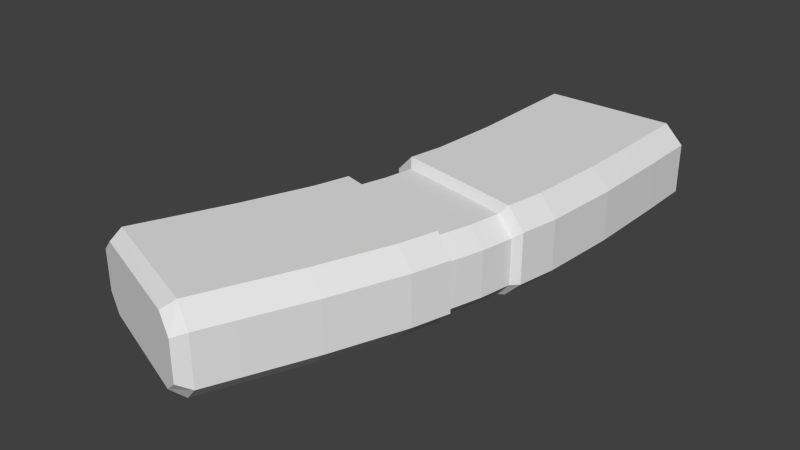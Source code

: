 # Source: a_slag.blend  (saved by Blender 2.79.0; exported with 4.5.12 LTS)
import bpy
from mathutils import Matrix  # noqa: F401  (used for matrix-valued properties, if any)

bpy.ops.wm.read_factory_settings(use_empty=True)
scene = bpy.context.scene
scene.name = 'Scene'

# ---- collections
col_collection_1 = bpy.data.collections.new('Collection 1'); scene.collection.children.link(col_collection_1)

# ---- world
world_world = bpy.data.worlds.new('World'); scene.world = world_world
world_world.color = (0.05088, 0.05088, 0.05088)
world_world.use_sun_shadow = False
world_world.sun_shadow_jitter_overblur = 0.0
world_world.cycles.sampling_method = 'NONE'
world_world.cycles.sample_map_resolution = 256

# ---- meshes
me_cube_001 = bpy.data.meshes.new('Cube.001')
me_cube_001.from_pydata([(0.03344, -0.03484, -0.0001849), (0.04624, -0.03813, 0.04819), (-0.06849, -0.008652, 0.01283), (-0.05566, -0.01195, 0.06121), (-0.06849, -0.008652, 0.04819), (0.03324, -0.03479, 0.06121), (-0.05539, -0.01202, -0.0001849), (0.04624, -0.03813, 0.01283), (0.05787, 0.01204, 0.01283), (0.04473, 0.01478, 0.06121), (-0.04484, 0.03346, -0.0001849), (-0.05808, 0.03623, 0.04819), (0.04494, 0.01474, -0.0001849), (-0.04512, 0.03352, 0.06121), (-0.05808, 0.03623, 0.01283), (0.05787, 0.01204, 0.04819), (0.05106, -0.04393, 0.01418), (0.03692, -0.04028, -0.0002043), (0.05106, -0.04393, 0.05325), (0.03669, -0.04022, 0.06763), (-0.07567, -0.01118, 0.01418), (-0.0612, -0.01492, -0.0002043), (-0.07567, -0.01118, 0.05325), (-0.0615, -0.01484, 0.06763), (0.06478, 0.01532, 0.01418), (0.05049, 0.01828, -0.0002043), (0.06478, 0.01532, 0.05325), (0.05025, 0.01833, 0.06763), (-0.06339, 0.04183, 0.01418), (-0.04875, 0.0388, -0.0002043), (-0.06339, 0.04183, 0.05325), (-0.04906, 0.03887, 0.06763), (-0.1335, -0.1685, 0.01815), (-0.1207, -0.1733, 0.006679), (-0.121, -0.1732, 0.06075), (-0.1335, -0.1685, 0.04928), (-0.04074, 0.2148, -0.0002043), (-0.05519, 0.2148, 0.01418), (-0.05519, 0.2148, 0.05325), (-0.04074, 0.2148, 0.06763), (-0.0322, -0.2066, 0.006679), (-0.01965, -0.2113, 0.01815), (-0.01965, -0.2113, 0.04928), (-0.0324, -0.2065, 0.06075), (0.07574, 0.2148, 0.01418), (0.06131, 0.2148, -0.0002043), (0.06131, 0.2148, 0.06763), (0.07574, 0.2148, 0.05325), (-0.109, -0.1388, 0.06763), (-0.1227, -0.1339, 0.05325), (-0.08914, -0.0932, 0.06763), (-0.103, -0.08859, 0.05325), (-0.06908, -0.04142, 0.06763), (-0.08316, -0.03742, 0.05325), (-0.04921, 0.01064, 0.06121), (-0.06212, 0.01366, 0.04819), (-0.0442, 0.06599, 0.06763), (-0.0586, 0.06859, 0.05325), (-0.04066, 0.121, 0.06763), (-0.05511, 0.1228, 0.05325), (-0.05519, 0.1731, 0.05325), (-0.04074, 0.1731, 0.06763), (-0.04074, 0.1731, -0.0002043), (-0.05519, 0.1731, 0.01418), (-0.04036, 0.1209, -0.0002043), (-0.05511, 0.1228, 0.01418), (-0.0439, 0.06594, -0.0002043), (-0.0586, 0.06859, 0.01418), (-0.04894, 0.01058, -0.0001849), (-0.06212, 0.01366, 0.01283), (-0.06878, -0.0415, -0.0002043), (-0.08316, -0.03742, 0.01418), (-0.08885, -0.0933, -0.0002043), (-0.103, -0.08859, 0.01418), (-0.1227, -0.1339, 0.01418), (-0.1087, -0.1389, -0.0002043), (0.06131, 0.1732, 0.06763), (0.07574, 0.1733, 0.05325), (0.06015, 0.1084, 0.06763), (0.07481, 0.1066, 0.05325), (0.05565, 0.04796, 0.06763), (0.07024, 0.04533, 0.05325), (0.04018, -0.01022, 0.06121), (0.05327, -0.01327, 0.04819), (0.02852, -0.06913, 0.06763), (0.04279, -0.07318, 0.05325), (0.007209, -0.1253, 0.06763), (0.02124, -0.1299, 0.05325), (0.0005116, -0.1782, 0.05325), (-0.01335, -0.1732, 0.06763), (-0.01313, -0.1733, -0.0002043), (0.0005116, -0.1782, 0.01418), (0.007431, -0.1254, -0.0002043), (0.02124, -0.1299, 0.01418), (0.02875, -0.06919, -0.0002043), (0.04279, -0.07318, 0.01418), (0.04039, -0.01026, -0.0001849), (0.05327, -0.01327, 0.01283), (0.05588, 0.04792, -0.0002043), (0.07024, 0.04533, 0.01418), (0.06039, 0.1084, -0.0002043), (0.07481, 0.1066, 0.01418), (0.07574, 0.1733, 0.01418), (0.06131, 0.1732, -0.0002043), (-0.1197, -0.1638, -0.0002043), (-0.1335, -0.1587, 0.01418), (-0.02446, -0.1989, 0.06763), (-0.01069, -0.204, 0.05325), (-0.12, -0.1637, 0.06763), (-0.1335, -0.1587, 0.05325), (-0.02424, -0.199, -0.0002043), (-0.01069, -0.204, 0.01418), (-0.03437, 0.2148, 0.06015), (-0.04688, 0.2148, 0.04894), (0.05493, 0.2148, 0.007274), (0.06744, 0.2148, 0.01849), (-0.04688, 0.2148, 0.01849), (-0.03437, 0.2148, 0.007274), (0.06744, 0.2148, 0.04894), (0.05493, 0.2148, 0.06015), (-0.03437, 0.1989, 0.06015), (-0.04688, 0.1989, 0.04894), (0.05493, 0.1989, 0.007274), (0.06744, 0.1989, 0.01849), (-0.04688, 0.1989, 0.01849), (-0.03437, 0.1989, 0.007274), (0.06744, 0.1989, 0.04894), (0.05493, 0.1989, 0.06015)], [], [(62, 36, 45, 103), (47, 77, 102, 44), (108, 34, 43, 106), (60, 38, 37, 63), (107, 42, 41, 111), (38, 39, 112, 113), (51, 53, 71, 73), (4, 55, 69, 2), (30, 57, 67, 28), (57, 59, 65, 67), (59, 60, 63, 65), (64, 62, 103, 100), (42, 43, 34, 35, 32, 33, 40, 41), (77, 79, 101, 102), (75, 72, 92, 90), (72, 70, 94, 92), (6, 68, 96, 0), (29, 66, 98, 25), (66, 64, 100, 98), (49, 51, 73, 74), (79, 81, 99, 101), (15, 83, 97, 8), (18, 85, 95, 16), (85, 87, 93, 95), (87, 88, 91, 93), (12, 25, 24, 8), (104, 75, 90, 110), (48, 108, 106, 89), (50, 48, 89, 86), (61, 39, 38, 60), (104, 33, 32, 105), (106, 43, 42, 107), (103, 45, 44, 102), (108, 48, 49, 109), (48, 50, 51, 49), (50, 52, 53, 51), (3, 54, 55, 4), (31, 56, 57, 30), (56, 58, 59, 57), (58, 61, 60, 59), (36, 62, 63, 37), (62, 64, 65, 63), (64, 66, 67, 65), (10, 68, 69, 14), (21, 70, 71, 20), (70, 72, 73, 71), (72, 75, 74, 73), (46, 76, 77, 47), (76, 78, 79, 77), (78, 80, 81, 79), (9, 82, 83, 15), (19, 84, 85, 18), (84, 86, 87, 85), (86, 89, 88, 87), (110, 90, 91, 111), (90, 92, 93, 91), (92, 94, 95, 93), (0, 96, 97, 7), (25, 98, 99, 24), (98, 100, 101, 99), (100, 103, 102, 101), (109, 49, 74, 105), (80, 27, 26, 81), (66, 29, 28, 67), (13, 31, 30, 11), (81, 26, 24, 99), (10, 29, 25, 12), (11, 30, 28, 14), (94, 17, 16, 95), (5, 19, 18, 1), (6, 21, 20, 2), (52, 23, 22, 53), (52, 50, 86, 84), (1, 18, 16, 7), (70, 21, 17, 94), (53, 22, 20, 71), (55, 11, 14, 69), (68, 10, 12, 96), (54, 13, 11, 55), (27, 9, 15, 26), (29, 10, 14, 28), (96, 12, 8, 97), (26, 15, 8, 24), (83, 1, 7, 97), (68, 6, 2, 69), (82, 5, 1, 83), (17, 0, 7, 16), (23, 3, 4, 22), (21, 6, 0, 17), (22, 4, 2, 20), (35, 109, 105, 32), (40, 110, 111, 41), (34, 108, 109, 35), (89, 106, 107, 88), (75, 104, 105, 74), (33, 104, 110, 40), (88, 107, 111, 91), (116, 113, 121, 124), (45, 36, 117, 114), (44, 45, 114, 115), (46, 47, 118, 119), (47, 44, 115, 118), (37, 38, 113, 116), (36, 37, 116, 117), (122, 127, 126, 123), (117, 116, 124, 125), (113, 112, 120, 121), (114, 117, 125, 122), (119, 118, 126, 127), (115, 114, 122, 123), (118, 115, 123, 126), (120, 127, 122, 125), (121, 120, 125, 124), (31, 13, 9, 27), (119, 127, 120, 112), (54, 3, 5, 82), (56, 31, 27, 80), (13, 54, 82, 9), (39, 61, 76, 46), (61, 58, 78, 76), (58, 56, 80, 78), (23, 52, 84, 19), (46, 119, 112, 39), (3, 23, 19, 5)])
_uv = me_cube_001.uv_layers.new(name='UVMap')
_uv.uv.foreach_set('vector', [0.5306, 0.9048, 0.518, 0.9765, 0.649, 0.9768, 0.6639, 0.8962, 0.6178, 0.05977, 0.5362, 0.05977, 0.5362, 0.008701, 0.6178, 0.008701, 0.05511, 0.3669, 0.05326, 0.3545, 0.1635, 0.3107, 0.1743, 0.3203, 0.5492, 0.06661, 0.6194, 0.06661, 0.6194, 0.01554, 0.5492, 0.01554, 0.02339, 0.06661, 0.01431, 0.06143, 0.01431, 0.02072, 0.02339, 0.01554, 0.2944, 0.2497, 0.2703, 0.2782, 0.2574, 0.2633, 0.2779, 0.2411, 0.1711, 0.06661, 0.2254, 0.06661, 0.2254, 0.01554, 0.1711, 0.01554, 0.2691, 0.06, 0.2983, 0.06, 0.2983, 0.01378, 0.2691, 0.01378, 0.3723, 0.06661, 0.4073, 0.06661, 0.4073, 0.01554, 0.3723, 0.01554, 0.4073, 0.06661, 0.4782, 0.06661, 0.4782, 0.01554, 0.4073, 0.01554, 0.4782, 0.06661, 0.5492, 0.06661, 0.5492, 0.01554, 0.4782, 0.01554, 0.5353, 0.8323, 0.5306, 0.9048, 0.6639, 0.8962, 0.6674, 0.8159, 0.567, 0.2315, 0.5462, 0.2492, 0.4013, 0.2492, 0.3807, 0.2315, 0.3807, 0.1834, 0.4017, 0.1658, 0.5465, 0.1658, 0.567, 0.1834, 0.5382, 0.06661, 0.457, 0.06661, 0.457, 0.01554, 0.5382, 0.01554, 0.4395, 0.4854, 0.4717, 0.5513, 0.598, 0.5092, 0.5692, 0.4567, 0.4717, 0.5513, 0.4824, 0.5802, 0.6103, 0.5438, 0.598, 0.5092, 0.5356, 0.642, 0.5408, 0.6602, 0.6126, 0.6435, 0.6071, 0.6237, 0.5243, 0.7246, 0.5306, 0.7602, 0.6615, 0.7365, 0.6545, 0.6977, 0.5306, 0.7602, 0.5353, 0.8323, 0.6674, 0.8159, 0.6615, 0.7365, 0.1369, 0.06661, 0.1711, 0.06661, 0.1711, 0.01554, 0.1369, 0.01554, 0.457, 0.06661, 0.3769, 0.06661, 0.3769, 0.01554, 0.457, 0.01554, 0.3238, 0.06, 0.298, 0.06, 0.298, 0.01378, 0.3238, 0.01378, 0.2169, 0.06661, 0.1912, 0.06661, 0.1912, 0.01554, 0.2169, 0.01554, 0.1912, 0.06661, 0.1478, 0.06661, 0.1478, 0.01554, 0.1912, 0.01554, 0.1478, 0.06661, 0.07602, 0.06661, 0.07602, 0.01554, 0.1478, 0.01554, 0.6494, 0.7025, 0.6566, 0.7074, 0.6754, 0.704, 0.6665, 0.6994, 0.3961, 0.4479, 0.395, 0.4905, 0.5225, 0.4905, 0.5225, 0.4479, 0.07703, 0.5132, 0.07498, 0.4672, 0.2028, 0.4672, 0.2033, 0.5132, 0.1456, 0.5586, 0.1136, 0.4928, 0.237, 0.4819, 0.2657, 0.5196, 0.2045, 0.9115, 0.1896, 0.9769, 0.171, 0.9768, 0.1856, 0.9127, 0.3697, 0.3482, 0.3678, 0.3359, 0.3513, 0.3429, 0.3518, 0.3557, 0.1797, 0.3284, 0.1689, 0.3189, 0.1854, 0.3119, 0.1975, 0.321, 0.6639, 0.8962, 0.649, 0.9768, 0.6677, 0.9768, 0.6827, 0.895, 0.07498, 0.4672, 0.07703, 0.5132, 0.05805, 0.5132, 0.05606, 0.4672, 0.1136, 0.4928, 0.1456, 0.5586, 0.1275, 0.5646, 0.0958, 0.4996, 0.1456, 0.5586, 0.1719, 0.6264, 0.1535, 0.6316, 0.1275, 0.5646, 0.2188, 0.6741, 0.2233, 0.6899, 0.2143, 0.692, 0.2099, 0.6764, 0.1982, 0.7494, 0.2045, 0.7671, 0.1857, 0.7705, 0.1794, 0.7533, 0.2045, 0.7671, 0.2092, 0.8391, 0.1902, 0.8415, 0.1857, 0.7705, 0.2092, 0.8391, 0.2045, 0.9115, 0.1856, 0.9127, 0.1902, 0.8415, 0.518, 0.9765, 0.5306, 0.9048, 0.5144, 0.906, 0.499, 0.9765, 0.5306, 0.9048, 0.5353, 0.8323, 0.5159, 0.8348, 0.5144, 0.906, 0.5353, 0.8323, 0.5306, 0.7602, 0.5114, 0.7637, 0.5159, 0.8348, 0.5441, 0.6786, 0.5408, 0.6602, 0.5302, 0.6627, 0.5335, 0.6808, 0.4932, 0.6098, 0.4832, 0.5749, 0.4644, 0.5803, 0.4742, 0.6147, 0.4832, 0.5749, 0.4717, 0.5513, 0.4531, 0.5575, 0.4644, 0.5803, 0.4717, 0.5513, 0.4395, 0.4854, 0.4214, 0.4923, 0.4531, 0.5575, 0.3174, 0.9756, 0.3338, 0.9029, 0.3529, 0.9016, 0.3364, 0.9756, 0.3338, 0.9029, 0.3374, 0.8227, 0.3566, 0.8203, 0.3529, 0.9016, 0.3374, 0.8227, 0.3315, 0.7466, 0.3506, 0.7431, 0.3566, 0.8203, 0.2888, 0.6927, 0.2856, 0.6753, 0.2948, 0.6732, 0.298, 0.6908, 0.3012, 0.6111, 0.2928, 0.587, 0.3066, 0.5823, 0.3151, 0.6068, 0.2928, 0.587, 0.2657, 0.5196, 0.2841, 0.5135, 0.3115, 0.5817, 0.2657, 0.5196, 0.237, 0.4819, 0.2551, 0.475, 0.2841, 0.5135, 0.5225, 0.4479, 0.5225, 0.4905, 0.5408, 0.4905, 0.5408, 0.4479, 0.5692, 0.4567, 0.598, 0.5092, 0.613, 0.5048, 0.587, 0.4499, 0.598, 0.5092, 0.6124, 0.5485, 0.6308, 0.5432, 0.613, 0.5048, 0.6071, 0.6237, 0.6126, 0.6435, 0.623, 0.641, 0.6173, 0.6211, 0.6545, 0.6977, 0.6615, 0.7365, 0.6804, 0.7331, 0.6732, 0.6938, 0.6615, 0.7365, 0.6674, 0.8159, 0.6864, 0.8135, 0.6804, 0.7331, 0.6674, 0.8159, 0.6639, 0.8962, 0.6827, 0.895, 0.6864, 0.8135, 0.9877, 0.7267, 0.9877, 0.6852, 0.8119, 0.6852, 0.8119, 0.7267, 0.3315, 0.7466, 0.3244, 0.7256, 0.3434, 0.7217, 0.3506, 0.7431, 0.5306, 0.7602, 0.5243, 0.7246, 0.5051, 0.7286, 0.5114, 0.7637, 0.2033, 0.7246, 0.1982, 0.7316, 0.1794, 0.7355, 0.1863, 0.7281, 0.3769, 0.06661, 0.3416, 0.06661, 0.3416, 0.01554, 0.3769, 0.01554, 0.531, 0.724, 0.5257, 0.7309, 0.6566, 0.7074, 0.6494, 0.7025, 0.3296, 0.06, 0.3341, 0.06661, 0.3341, 0.01554, 0.3296, 0.01378, 0.6124, 0.5485, 0.6231, 0.5864, 0.6417, 0.5816, 0.6308, 0.5432, 0.303, 0.6357, 0.3074, 0.629, 0.3253, 0.6243, 0.3193, 0.6316, 0.4914, 0.6099, 0.4839, 0.6058, 0.4647, 0.6099, 0.474, 0.6136, 0.1719, 0.6264, 0.1789, 0.6474, 0.1604, 0.6522, 0.1535, 0.6316, 0.1719, 0.6264, 0.1456, 0.5586, 0.2657, 0.5196, 0.2928, 0.587, 0.2637, 0.06, 0.2597, 0.06661, 0.2597, 0.01554, 0.2637, 0.01378, 0.4824, 0.5802, 0.4923, 0.615, 0.621, 0.5818, 0.6103, 0.5438, 0.2254, 0.06661, 0.2553, 0.06661, 0.2553, 0.01554, 0.2254, 0.01554, 0.2983, 0.06, 0.3264, 0.06, 0.3264, 0.01378, 0.2983, 0.01378, 0.5408, 0.6602, 0.5441, 0.6786, 0.6163, 0.6636, 0.6126, 0.6435, 0.2233, 0.6899, 0.2262, 0.7058, 0.2171, 0.7077, 0.2143, 0.692, 0.3283, 0.7047, 0.321, 0.7, 0.3383, 0.6964, 0.3473, 0.7007, 0.5257, 0.7309, 0.531, 0.724, 0.5136, 0.7272, 0.5064, 0.7344, 0.6126, 0.6435, 0.6163, 0.6636, 0.6267, 0.6614, 0.623, 0.641, 0.3339, 0.06661, 0.3296, 0.06, 0.3296, 0.01378, 0.3339, 0.01554, 0.298, 0.06, 0.2713, 0.06, 0.2713, 0.01378, 0.298, 0.01378, 0.5408, 0.6602, 0.5356, 0.642, 0.5251, 0.6448, 0.5302, 0.6627, 0.2856, 0.6753, 0.2808, 0.6582, 0.2899, 0.6559, 0.2948, 0.6732, 0.614, 0.5782, 0.6091, 0.5851, 0.6261, 0.5815, 0.6327, 0.5742, 0.1813, 0.6659, 0.1886, 0.6695, 0.1726, 0.6736, 0.1636, 0.6705, 0.4839, 0.6058, 0.4914, 0.6099, 0.6091, 0.5851, 0.614, 0.5782, 0.2597, 0.06661, 0.263, 0.06, 0.263, 0.01378, 0.2597, 0.01554, 0.07643, 0.06143, 0.0892, 0.06661, 0.0892, 0.01554, 0.07643, 0.02072, 0.482, 0.2913, 0.4929, 0.3008, 0.5104, 0.2935, 0.4982, 0.2844, 0.05866, 0.3626, 0.06051, 0.375, 0.04304, 0.3823, 0.04248, 0.3695, 0.2033, 0.5132, 0.2028, 0.4672, 0.222, 0.4672, 0.2226, 0.5132, 0.395, 0.4905, 0.3961, 0.4479, 0.3774, 0.4479, 0.3762, 0.4905, 0.3678, 0.3359, 0.3697, 0.3482, 0.4929, 0.3008, 0.482, 0.2913, 0.9817, 0.6836, 0.9817, 0.7271, 0.8096, 0.7271, 0.8096, 0.6836, 0.6979, 0.1751, 0.6979, 0.1751, 0.698, 0.1494, 0.698, 0.1494, 0.06716, 0.1364, 0.2697, 0.1364, 0.2569, 0.1512, 0.08004, 0.1512, 0.03281, 0.1641, 0.06716, 0.1364, 0.08004, 0.1512, 0.04926, 0.1727, 0.06762, 0.2782, 0.03281, 0.2489, 0.04926, 0.2404, 0.08044, 0.2633, 0.03281, 0.2489, 0.03281, 0.1641, 0.04926, 0.1727, 0.04926, 0.2404, 0.2944, 0.1649, 0.2944, 0.2497, 0.2779, 0.2411, 0.2779, 0.1734, 0.2697, 0.1364, 0.2944, 0.1649, 0.2779, 0.1734, 0.2569, 0.1512, 0.9002, 0.2765, 0.8998, 0.3512, 0.9193, 0.3354, 0.9193, 0.2924, 0.7265, 0.1751, 0.6979, 0.1751, 0.698, 0.1494, 0.7266, 0.1494, 0.6979, 0.1751, 0.7259, 0.1751, 0.726, 0.1494, 0.698, 0.1494, 0.9282, 0.1754, 0.7265, 0.1751, 0.7266, 0.1494, 0.9282, 0.1497, 0.9277, 0.1754, 0.9562, 0.1755, 0.9563, 0.1498, 0.9278, 0.1497, 0.9562, 0.1755, 0.9282, 0.1754, 0.9282, 0.1497, 0.9563, 0.1498, 0.9562, 0.1755, 0.9562, 0.1755, 0.9563, 0.1498, 0.9563, 0.1498, 0.7619, 0.3512, 0.8998, 0.3512, 0.9002, 0.2765, 0.7623, 0.2765, 0.7428, 0.3354, 0.7619, 0.3512, 0.7623, 0.2765, 0.7428, 0.2924, 0.1982, 0.7316, 0.2033, 0.7246, 0.321, 0.7, 0.3283, 0.7047, 0.9277, 0.1754, 0.9278, 0.1497, 0.726, 0.1494, 0.7259, 0.1751, 0.2233, 0.6899, 0.2188, 0.6741, 0.2808, 0.6582, 0.2856, 0.6753, 0.2045, 0.7671, 0.1982, 0.7494, 0.3244, 0.7256, 0.3315, 0.7466, 0.2262, 0.7058, 0.2233, 0.6899, 0.2856, 0.6753, 0.2888, 0.6927, 0.1896, 0.9769, 0.2045, 0.9115, 0.3338, 0.9029, 0.3174, 0.9756, 0.2045, 0.9115, 0.2092, 0.8391, 0.3374, 0.8227, 0.3338, 0.9029, 0.2092, 0.8391, 0.2045, 0.7671, 0.3315, 0.7466, 0.3374, 0.8227, 0.1789, 0.6475, 0.1719, 0.6264, 0.2928, 0.587, 0.3006, 0.6112, 0.06762, 0.2782, 0.08044, 0.2633, 0.2574, 0.2633, 0.2703, 0.2782, 0.1886, 0.6695, 0.1813, 0.6659, 0.3074, 0.629, 0.303, 0.6357])
me_cube_001.use_remesh_preserve_volume = False
me_cube_001.use_remesh_preserve_attributes = False
me_cube_001.use_mirror_vertex_groups = False
me_cube_001.update()

# ---- objects
ob_cube = bpy.data.objects.new('Cube', me_cube_001)

# ---- transforms, parenting, visibility, modifiers, constraints
ob_cube.location = (0.0, 0.0, 0.0)
ob_cube.lineart.crease_threshold = 0.0

# ---- collection membership
col_collection_1.objects.link(ob_cube)

# ---- scene / render settings (as saved in the file)
scene.frame_start = 1; scene.frame_end = 250; scene.frame_set(1)
scene.render.engine = 'BLENDER_EEVEE_NEXT'
scene.render.resolution_percentage = 50
scene.render.dither_intensity = 0.0
scene.cycles.use_denoising = False
scene.cycles.samples = 10
scene.cycles.sampling_pattern = 'TABULATED_SOBOL'
scene.cycles.light_sampling_threshold = 0.0
scene.cycles.use_adaptive_sampling = False
scene.cycles.use_light_tree = False
scene.cycles.blur_glossy = 0.0
scene.cycles.pixel_filter_type = 'GAUSSIAN'
scene.cycles.sample_clamp_indirect = 0.0
scene.view_settings.view_transform = 'Standard'
bpy.context.view_layer.update()

# ---- added for rendering (the .blend has no active camera and no usable light): camera, sun
cam_auto = bpy.data.cameras.new('AutoCamera')
cam_auto.lens = 50.0
cam_auto.sensor_width = 36.0
cam_auto.clip_end = 1000.0
ob_auto_camera = bpy.data.objects.new('AutoCamera', cam_auto)
scene.collection.objects.link(ob_auto_camera)
ob_auto_camera.location = (0.414805, -0.530704, 0.38868)
ob_auto_camera.rotation_euler = (1.09748, -7.21219e-08, 0.694738)
scene.camera = ob_auto_camera
light_auto_sun = bpy.data.lights.new('AutoSun', 'SUN')
light_auto_sun.energy = 3.0
light_auto_sun.angle = 0.0523599
ob_auto_sun = bpy.data.objects.new('AutoSun', light_auto_sun)
scene.collection.objects.link(ob_auto_sun)
ob_auto_sun.rotation_euler = (0.872665, 0.174533, 0.523599)
bpy.context.view_layer.update()
